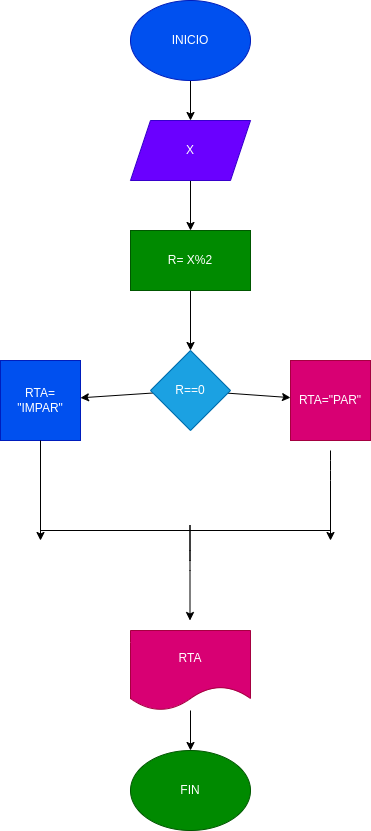

The diagram above was exported from draw.io. Its source (the exported page's mxGraphModel, read from the mxfile embedded in the PNG):
<mxGraphModel dx="662" dy="411" grid="1" gridSize="10" guides="1" tooltips="1" connect="1" arrows="1" fold="1" page="1" pageScale="1" pageWidth="827" pageHeight="1169" math="0" shadow="0">
  <root>
    <mxCell id="0" />
    <mxCell id="1" parent="0" />
    <mxCell id="4" value="" style="edgeStyle=none;html=1;" edge="1" parent="1" source="2" target="3">
      <mxGeometry relative="1" as="geometry" />
    </mxCell>
    <mxCell id="2" value="INICIO" style="ellipse;whiteSpace=wrap;html=1;fillColor=#0050ef;fontColor=#ffffff;strokeColor=#001DBC;" vertex="1" parent="1">
      <mxGeometry x="350" y="40" width="120" height="80" as="geometry" />
    </mxCell>
    <mxCell id="6" value="" style="edgeStyle=none;html=1;" edge="1" parent="1" source="3" target="5">
      <mxGeometry relative="1" as="geometry" />
    </mxCell>
    <mxCell id="3" value="X" style="shape=parallelogram;perimeter=parallelogramPerimeter;whiteSpace=wrap;html=1;fixedSize=1;fillColor=#6a00ff;fontColor=#ffffff;strokeColor=#3700CC;" vertex="1" parent="1">
      <mxGeometry x="350" y="160" width="120" height="60" as="geometry" />
    </mxCell>
    <mxCell id="8" value="" style="edgeStyle=none;html=1;" edge="1" parent="1" source="5" target="7">
      <mxGeometry relative="1" as="geometry" />
    </mxCell>
    <mxCell id="5" value="R= X%2" style="rounded=0;whiteSpace=wrap;html=1;fillColor=#008a00;fontColor=#ffffff;strokeColor=#005700;" vertex="1" parent="1">
      <mxGeometry x="350" y="270" width="120" height="60" as="geometry" />
    </mxCell>
    <mxCell id="10" value="" style="edgeStyle=none;html=1;" edge="1" parent="1" source="7" target="9">
      <mxGeometry relative="1" as="geometry" />
    </mxCell>
    <mxCell id="12" value="" style="edgeStyle=none;html=1;" edge="1" parent="1" source="7" target="11">
      <mxGeometry relative="1" as="geometry" />
    </mxCell>
    <mxCell id="7" value="R==0" style="rhombus;whiteSpace=wrap;html=1;fillColor=#1ba1e2;fontColor=#ffffff;strokeColor=#006EAF;" vertex="1" parent="1">
      <mxGeometry x="370" y="390" width="80" height="80" as="geometry" />
    </mxCell>
    <mxCell id="9" value="RTA= &quot;IMPAR&quot;" style="whiteSpace=wrap;html=1;aspect=fixed;fillColor=#0050ef;fontColor=#ffffff;strokeColor=#001DBC;" vertex="1" parent="1">
      <mxGeometry x="220" y="400" width="80" height="80" as="geometry" />
    </mxCell>
    <mxCell id="11" value="RTA=&quot;PAR&quot;" style="whiteSpace=wrap;html=1;aspect=fixed;fillColor=#d80073;fontColor=#ffffff;strokeColor=#A50040;" vertex="1" parent="1">
      <mxGeometry x="510" y="400" width="80" height="80" as="geometry" />
    </mxCell>
    <mxCell id="13" value="" style="endArrow=classic;html=1;" edge="1" parent="1" source="9">
      <mxGeometry width="50" height="50" relative="1" as="geometry">
        <mxPoint x="260" y="530" as="sourcePoint" />
        <mxPoint x="260" y="580" as="targetPoint" />
      </mxGeometry>
    </mxCell>
    <mxCell id="14" value="" style="endArrow=classic;html=1;" edge="1" parent="1">
      <mxGeometry width="50" height="50" relative="1" as="geometry">
        <mxPoint x="550" y="490" as="sourcePoint" />
        <mxPoint x="550" y="580" as="targetPoint" />
        <Array as="points">
          <mxPoint x="550" y="510" />
        </Array>
      </mxGeometry>
    </mxCell>
    <mxCell id="15" value="" style="endArrow=none;html=1;" edge="1" parent="1">
      <mxGeometry width="50" height="50" relative="1" as="geometry">
        <mxPoint x="260" y="570" as="sourcePoint" />
        <mxPoint x="550" y="570" as="targetPoint" />
      </mxGeometry>
    </mxCell>
    <mxCell id="16" value="" style="endArrow=classic;html=1;" edge="1" parent="1">
      <mxGeometry width="50" height="50" relative="1" as="geometry">
        <mxPoint x="409.5" y="600" as="sourcePoint" />
        <mxPoint x="409.5" y="660" as="targetPoint" />
        <Array as="points">
          <mxPoint x="409.5" y="560" />
          <mxPoint x="409.5" y="600" />
        </Array>
      </mxGeometry>
    </mxCell>
    <mxCell id="19" value="" style="edgeStyle=none;html=1;" edge="1" parent="1" source="17" target="18">
      <mxGeometry relative="1" as="geometry" />
    </mxCell>
    <mxCell id="17" value="RTA" style="shape=document;whiteSpace=wrap;html=1;boundedLbl=1;fillColor=#d80073;fontColor=#ffffff;strokeColor=#A50040;" vertex="1" parent="1">
      <mxGeometry x="350" y="670" width="120" height="80" as="geometry" />
    </mxCell>
    <mxCell id="18" value="FIN" style="ellipse;whiteSpace=wrap;html=1;fillColor=#008a00;fontColor=#ffffff;strokeColor=#005700;" vertex="1" parent="1">
      <mxGeometry x="350" y="790" width="120" height="80" as="geometry" />
    </mxCell>
  </root>
</mxGraphModel>